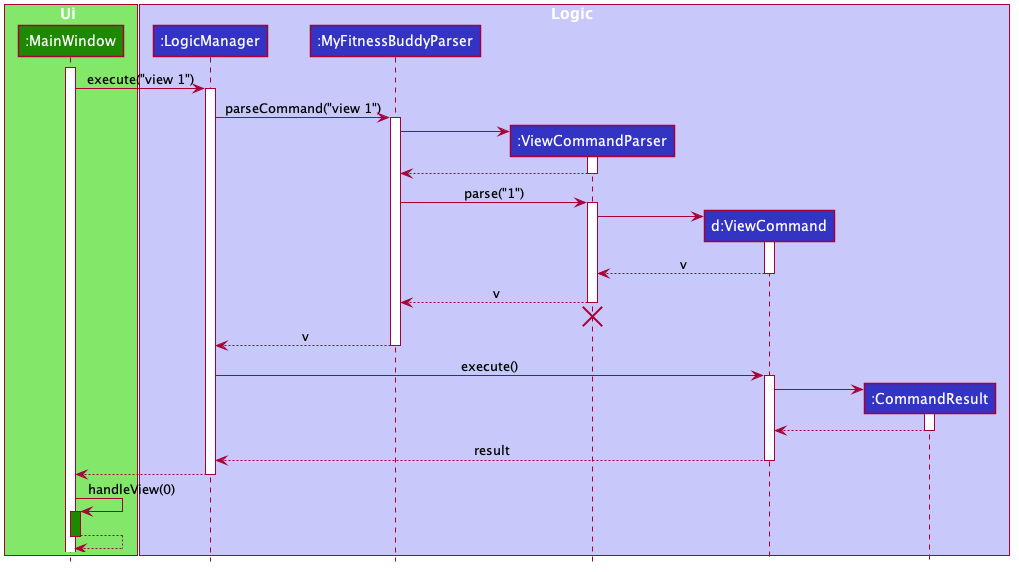

The diagram above was rendered by PlantUML. Its source (embedded in the PNG):
@startuml








skinparam BackgroundColor #FFFFFFF

skinparam Shadowing false

skinparam Class {
    FontColor #FFFFFF
    BorderThickness 1
    BorderColor #FFFFFF
    StereotypeFontColor #FFFFFF
    FontName Arial
}

skinparam Actor {
    BorderColor #000000
    Color #000000
    FontName Arial
}

skinparam Sequence {
    MessageAlign center
    BoxFontSize 15
    BoxPadding 0
    BoxFontColor #FFFFFF
    FontName Arial
}

skinparam Participant {
    FontColor #FFFFFFF
    Padding 20
}

skinparam MinClassWidth 50
skinparam ParticipantPadding 10
skinparam Shadowing false
skinparam DefaultTextAlignment center
skinparam packageStyle Rectangle

hide footbox
hide members
hide circle

box Ui #83E769
participant ":MainWindow" as MainWindow #1D8900

end box

box Logic #C8C8FA
participant ":LogicManager" as LogicManager #3333C4
participant ":MyFitnessBuddyParser" as MyFitnessBuddyParser #3333C4
participant ":ViewCommandParser" as ViewCommandParser #3333C4
participant "d:ViewCommand" as ViewCommand #3333C4
participant ":CommandResult" as CommandResult #3333C4
end box

activate MainWindow

MainWindow-> LogicManager : execute("view 1")
activate LogicManager

LogicManager -> MyFitnessBuddyParser : parseCommand("view 1")
activate MyFitnessBuddyParser

create ViewCommandParser
MyFitnessBuddyParser -> ViewCommandParser
activate ViewCommandParser

ViewCommandParser --> MyFitnessBuddyParser
deactivate ViewCommandParser

MyFitnessBuddyParser -> ViewCommandParser : parse("1")
activate ViewCommandParser

create ViewCommand
ViewCommandParser -> ViewCommand
activate ViewCommand

ViewCommand --> ViewCommandParser : v
deactivate ViewCommand

ViewCommandParser --> MyFitnessBuddyParser : v
deactivate ViewCommandParser
ViewCommandParser -[hidden]-> MyFitnessBuddyParser
destroy ViewCommandParser

MyFitnessBuddyParser --> LogicManager : v
deactivate MyFitnessBuddyParser

LogicManager -> ViewCommand : execute()
activate ViewCommand

create CommandResult
ViewCommand -> CommandResult
activate CommandResult

CommandResult --> ViewCommand
deactivate CommandResult

ViewCommand --> LogicManager : result
deactivate ViewCommand

MainWindow<--LogicManager
deactivate LogicManager

MainWindow -> MainWindow :handleView(0)
activate MainWindow #1D8900
MainWindow --> MainWindow
deactivate MainWindow

@enduml